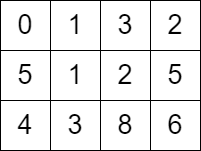

The diagram above was exported from draw.io. Its source (the exported page's mxGraphModel, read from the mxfile embedded in the PNG):
<mxGraphModel dx="1050" dy="581" grid="1" gridSize="10" guides="1" tooltips="1" connect="1" arrows="1" fold="1" page="1" pageScale="1" pageWidth="827" pageHeight="1169" math="0" shadow="0">
  <root>
    <mxCell id="0" />
    <mxCell id="1" parent="0" />
    <mxCell id="ljH2yi5sfm9AVfa5zC2N-10" value="0" style="whiteSpace=wrap;html=1;aspect=fixed;fontSize=27;" parent="1" vertex="1">
      <mxGeometry x="240" y="130" width="50" height="50" as="geometry" />
    </mxCell>
    <mxCell id="ljH2yi5sfm9AVfa5zC2N-13" value="1" style="whiteSpace=wrap;html=1;aspect=fixed;fontSize=27;" parent="1" vertex="1">
      <mxGeometry x="290" y="130" width="50" height="50" as="geometry" />
    </mxCell>
    <mxCell id="MmLA_aKn1_0IkTbJZgGu-1" value="3" style="whiteSpace=wrap;html=1;aspect=fixed;fontSize=27;" parent="1" vertex="1">
      <mxGeometry x="340" y="130" width="50" height="50" as="geometry" />
    </mxCell>
    <mxCell id="5zUnrEdRBIF-aehXunYw-3" value="5" style="whiteSpace=wrap;html=1;aspect=fixed;fontSize=27;" parent="1" vertex="1">
      <mxGeometry x="240" y="180" width="50" height="50" as="geometry" />
    </mxCell>
    <mxCell id="5zUnrEdRBIF-aehXunYw-4" value="1" style="whiteSpace=wrap;html=1;aspect=fixed;fontSize=27;" parent="1" vertex="1">
      <mxGeometry x="290" y="180" width="50" height="50" as="geometry" />
    </mxCell>
    <mxCell id="5zUnrEdRBIF-aehXunYw-5" value="2" style="whiteSpace=wrap;html=1;aspect=fixed;fontSize=27;" parent="1" vertex="1">
      <mxGeometry x="340" y="180" width="50" height="50" as="geometry" />
    </mxCell>
    <mxCell id="5zUnrEdRBIF-aehXunYw-8" value="4" style="whiteSpace=wrap;html=1;aspect=fixed;fontSize=27;" parent="1" vertex="1">
      <mxGeometry x="240" y="230" width="50" height="50" as="geometry" />
    </mxCell>
    <mxCell id="5zUnrEdRBIF-aehXunYw-9" value="3" style="whiteSpace=wrap;html=1;aspect=fixed;fontSize=27;" parent="1" vertex="1">
      <mxGeometry x="290" y="230" width="50" height="50" as="geometry" />
    </mxCell>
    <mxCell id="5zUnrEdRBIF-aehXunYw-10" value="8" style="whiteSpace=wrap;html=1;aspect=fixed;fontSize=27;" parent="1" vertex="1">
      <mxGeometry x="340" y="230" width="50" height="50" as="geometry" />
    </mxCell>
    <mxCell id="tDa0oTrmeaBKzwCCGcx5-1" value="2" style="whiteSpace=wrap;html=1;aspect=fixed;fontSize=27;" vertex="1" parent="1">
      <mxGeometry x="390" y="130" width="50" height="50" as="geometry" />
    </mxCell>
    <mxCell id="tDa0oTrmeaBKzwCCGcx5-2" value="5" style="whiteSpace=wrap;html=1;aspect=fixed;fontSize=27;" vertex="1" parent="1">
      <mxGeometry x="390" y="180" width="50" height="50" as="geometry" />
    </mxCell>
    <mxCell id="tDa0oTrmeaBKzwCCGcx5-3" value="6" style="whiteSpace=wrap;html=1;aspect=fixed;fontSize=27;" vertex="1" parent="1">
      <mxGeometry x="390" y="230" width="50" height="50" as="geometry" />
    </mxCell>
  </root>
</mxGraphModel>